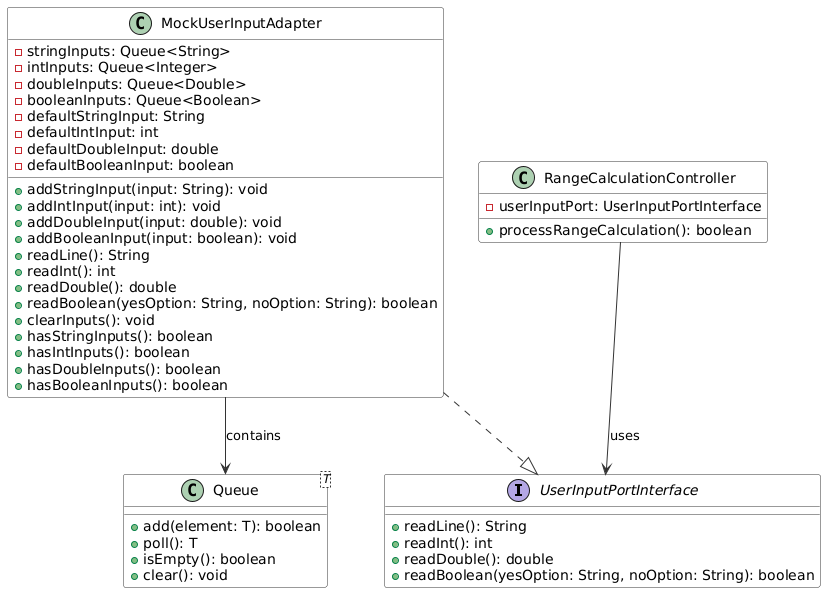

The diagram above was rendered by PlantUML. Its source (embedded in the PNG):
@startuml
skinparam class {
    BackgroundColor White
    ArrowColor #333
    BorderColor #333
}

interface UserInputPortInterface {
    + readLine(): String
    + readInt(): int
    + readDouble(): double
    + readBoolean(yesOption: String, noOption: String): boolean
}

class MockUserInputAdapter {
    - stringInputs: Queue<String>
    - intInputs: Queue<Integer>
    - doubleInputs: Queue<Double>
    - booleanInputs: Queue<Boolean>
    - defaultStringInput: String
    - defaultIntInput: int
    - defaultDoubleInput: double
    - defaultBooleanInput: boolean
    + addStringInput(input: String): void
    + addIntInput(input: int): void
    + addDoubleInput(input: double): void
    + addBooleanInput(input: boolean): void
    + readLine(): String
    + readInt(): int
    + readDouble(): double
    + readBoolean(yesOption: String, noOption: String): boolean
    + clearInputs(): void
    + hasStringInputs(): boolean
    + hasIntInputs(): boolean
    + hasDoubleInputs(): boolean
    + hasBooleanInputs(): boolean
}

class RangeCalculationController {
    - userInputPort: UserInputPortInterface
    + processRangeCalculation(): boolean
}

class "Queue<T>" as Queue {
    + add(element: T): boolean
    + poll(): T
    + isEmpty(): boolean
    + clear(): void
}

MockUserInputAdapter ..|> UserInputPortInterface
MockUserInputAdapter --> "Queue" : contains
RangeCalculationController --> UserInputPortInterface : uses
@enduml